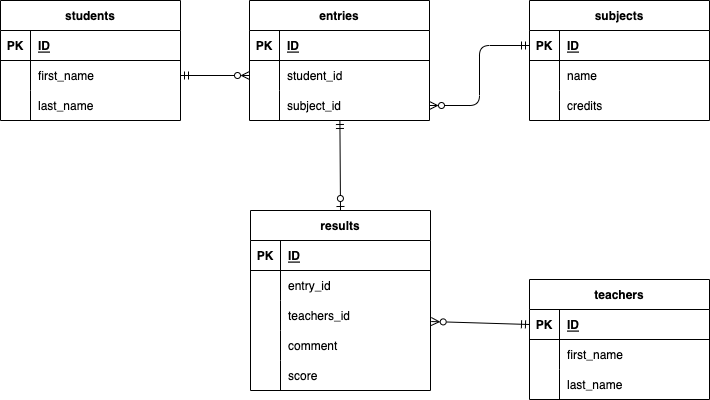

The diagram above was exported from draw.io. Its source (the exported page's mxGraphModel, read from the mxfile embedded in the PNG):
<mxGraphModel dx="-188" dy="307" grid="1" gridSize="10" guides="1" tooltips="1" connect="1" arrows="1" fold="1" page="1" pageScale="1" pageWidth="827" pageHeight="1169" math="0" shadow="0">
  <root>
    <mxCell id="0" />
    <mxCell id="1" parent="0" />
    <mxCell id="282" value="students" style="shape=table;startSize=30;container=1;collapsible=1;childLayout=tableLayout;fixedRows=1;rowLines=0;fontStyle=1;align=center;resizeLast=1;shadow=0;" parent="1" vertex="1">
      <mxGeometry x="1070" y="550" width="180" height="120" as="geometry">
        <mxRectangle x="1220" y="560" width="90" height="30" as="alternateBounds" />
      </mxGeometry>
    </mxCell>
    <mxCell id="283" value="" style="shape=tableRow;horizontal=0;startSize=0;swimlaneHead=0;swimlaneBody=0;fillColor=none;collapsible=0;dropTarget=0;points=[[0,0.5],[1,0.5]];portConstraint=eastwest;top=0;left=0;right=0;bottom=1;shadow=0;" parent="282" vertex="1">
      <mxGeometry y="30" width="180" height="30" as="geometry" />
    </mxCell>
    <mxCell id="284" value="PK" style="shape=partialRectangle;connectable=0;fillColor=none;top=0;left=0;bottom=0;right=0;fontStyle=1;overflow=hidden;shadow=0;" parent="283" vertex="1">
      <mxGeometry width="30" height="30" as="geometry">
        <mxRectangle width="30" height="30" as="alternateBounds" />
      </mxGeometry>
    </mxCell>
    <mxCell id="285" value="ID" style="shape=partialRectangle;connectable=0;fillColor=none;top=0;left=0;bottom=0;right=0;align=left;spacingLeft=6;fontStyle=5;overflow=hidden;shadow=0;" parent="283" vertex="1">
      <mxGeometry x="30" width="150" height="30" as="geometry">
        <mxRectangle width="150" height="30" as="alternateBounds" />
      </mxGeometry>
    </mxCell>
    <mxCell id="286" value="" style="shape=tableRow;horizontal=0;startSize=0;swimlaneHead=0;swimlaneBody=0;fillColor=none;collapsible=0;dropTarget=0;points=[[0,0.5],[1,0.5]];portConstraint=eastwest;top=0;left=0;right=0;bottom=0;shadow=0;" parent="282" vertex="1">
      <mxGeometry y="60" width="180" height="30" as="geometry" />
    </mxCell>
    <mxCell id="287" value="" style="shape=partialRectangle;connectable=0;fillColor=none;top=0;left=0;bottom=0;right=0;editable=1;overflow=hidden;shadow=0;" parent="286" vertex="1">
      <mxGeometry width="30" height="30" as="geometry">
        <mxRectangle width="30" height="30" as="alternateBounds" />
      </mxGeometry>
    </mxCell>
    <mxCell id="288" value="first_name" style="shape=partialRectangle;connectable=0;fillColor=none;top=0;left=0;bottom=0;right=0;align=left;spacingLeft=6;overflow=hidden;shadow=0;" parent="286" vertex="1">
      <mxGeometry x="30" width="150" height="30" as="geometry">
        <mxRectangle width="150" height="30" as="alternateBounds" />
      </mxGeometry>
    </mxCell>
    <mxCell id="289" value="" style="shape=tableRow;horizontal=0;startSize=0;swimlaneHead=0;swimlaneBody=0;fillColor=none;collapsible=0;dropTarget=0;points=[[0,0.5],[1,0.5]];portConstraint=eastwest;top=0;left=0;right=0;bottom=0;shadow=0;" parent="282" vertex="1">
      <mxGeometry y="90" width="180" height="30" as="geometry" />
    </mxCell>
    <mxCell id="290" value="" style="shape=partialRectangle;connectable=0;fillColor=none;top=0;left=0;bottom=0;right=0;editable=1;overflow=hidden;shadow=0;" parent="289" vertex="1">
      <mxGeometry width="30" height="30" as="geometry">
        <mxRectangle width="30" height="30" as="alternateBounds" />
      </mxGeometry>
    </mxCell>
    <mxCell id="291" value="last_name" style="shape=partialRectangle;connectable=0;fillColor=none;top=0;left=0;bottom=0;right=0;align=left;spacingLeft=6;overflow=hidden;shadow=0;" parent="289" vertex="1">
      <mxGeometry x="30" width="150" height="30" as="geometry">
        <mxRectangle width="150" height="30" as="alternateBounds" />
      </mxGeometry>
    </mxCell>
    <mxCell id="295" value="teachers" style="shape=table;startSize=30;container=1;collapsible=1;childLayout=tableLayout;fixedRows=1;rowLines=0;fontStyle=1;align=center;resizeLast=1;shadow=0;" parent="1" vertex="1">
      <mxGeometry x="1599" y="829" width="180" height="120" as="geometry" />
    </mxCell>
    <mxCell id="296" value="" style="shape=tableRow;horizontal=0;startSize=0;swimlaneHead=0;swimlaneBody=0;fillColor=none;collapsible=0;dropTarget=0;points=[[0,0.5],[1,0.5]];portConstraint=eastwest;top=0;left=0;right=0;bottom=1;shadow=0;" parent="295" vertex="1">
      <mxGeometry y="30" width="180" height="30" as="geometry" />
    </mxCell>
    <mxCell id="297" value="PK" style="shape=partialRectangle;connectable=0;fillColor=none;top=0;left=0;bottom=0;right=0;fontStyle=1;overflow=hidden;shadow=0;" parent="296" vertex="1">
      <mxGeometry width="30" height="30" as="geometry">
        <mxRectangle width="30" height="30" as="alternateBounds" />
      </mxGeometry>
    </mxCell>
    <mxCell id="298" value="ID" style="shape=partialRectangle;connectable=0;fillColor=none;top=0;left=0;bottom=0;right=0;align=left;spacingLeft=6;fontStyle=5;overflow=hidden;shadow=0;" parent="296" vertex="1">
      <mxGeometry x="30" width="150" height="30" as="geometry">
        <mxRectangle width="150" height="30" as="alternateBounds" />
      </mxGeometry>
    </mxCell>
    <mxCell id="299" value="" style="shape=tableRow;horizontal=0;startSize=0;swimlaneHead=0;swimlaneBody=0;fillColor=none;collapsible=0;dropTarget=0;points=[[0,0.5],[1,0.5]];portConstraint=eastwest;top=0;left=0;right=0;bottom=0;shadow=0;" parent="295" vertex="1">
      <mxGeometry y="60" width="180" height="30" as="geometry" />
    </mxCell>
    <mxCell id="300" value="" style="shape=partialRectangle;connectable=0;fillColor=none;top=0;left=0;bottom=0;right=0;editable=1;overflow=hidden;shadow=0;" parent="299" vertex="1">
      <mxGeometry width="30" height="30" as="geometry">
        <mxRectangle width="30" height="30" as="alternateBounds" />
      </mxGeometry>
    </mxCell>
    <mxCell id="301" value="first_name" style="shape=partialRectangle;connectable=0;fillColor=none;top=0;left=0;bottom=0;right=0;align=left;spacingLeft=6;overflow=hidden;shadow=0;" parent="299" vertex="1">
      <mxGeometry x="30" width="150" height="30" as="geometry">
        <mxRectangle width="150" height="30" as="alternateBounds" />
      </mxGeometry>
    </mxCell>
    <mxCell id="418" style="shape=tableRow;horizontal=0;startSize=0;swimlaneHead=0;swimlaneBody=0;fillColor=none;collapsible=0;dropTarget=0;points=[[0,0.5],[1,0.5]];portConstraint=eastwest;top=0;left=0;right=0;bottom=0;shadow=0;" vertex="1" parent="295">
      <mxGeometry y="90" width="180" height="30" as="geometry" />
    </mxCell>
    <mxCell id="419" style="shape=partialRectangle;connectable=0;fillColor=none;top=0;left=0;bottom=0;right=0;editable=1;overflow=hidden;shadow=0;" vertex="1" parent="418">
      <mxGeometry width="30" height="30" as="geometry">
        <mxRectangle width="30" height="30" as="alternateBounds" />
      </mxGeometry>
    </mxCell>
    <mxCell id="420" value="last_name" style="shape=partialRectangle;connectable=0;fillColor=none;top=0;left=0;bottom=0;right=0;align=left;spacingLeft=6;overflow=hidden;shadow=0;" vertex="1" parent="418">
      <mxGeometry x="30" width="150" height="30" as="geometry">
        <mxRectangle width="150" height="30" as="alternateBounds" />
      </mxGeometry>
    </mxCell>
    <mxCell id="350" value="" style="rounded=1;html=1;startArrow=ERmandOne;startFill=0;endArrow=ERzeroToMany;endFill=0;sourcePerimeterSpacing=0;entryX=1.004;entryY=0.701;entryDx=0;entryDy=0;entryPerimeter=0;" parent="1" target="401" edge="1">
      <mxGeometry relative="1" as="geometry">
        <mxPoint x="1939" y="470" as="targetPoint" />
        <mxPoint x="1599" y="874" as="sourcePoint" />
      </mxGeometry>
    </mxCell>
    <mxCell id="337" value="results" style="shape=table;startSize=30;container=1;collapsible=1;childLayout=tableLayout;fixedRows=1;rowLines=0;fontStyle=1;align=center;resizeLast=1;shadow=0;" parent="1" vertex="1">
      <mxGeometry x="1320" y="760" width="180" height="180" as="geometry" />
    </mxCell>
    <mxCell id="338" value="" style="shape=tableRow;horizontal=0;startSize=0;swimlaneHead=0;swimlaneBody=0;fillColor=none;collapsible=0;dropTarget=0;points=[[0,0.5],[1,0.5]];portConstraint=eastwest;top=0;left=0;right=0;bottom=1;shadow=0;" parent="337" vertex="1">
      <mxGeometry y="30" width="180" height="30" as="geometry" />
    </mxCell>
    <mxCell id="339" value="PK" style="shape=partialRectangle;connectable=0;fillColor=none;top=0;left=0;bottom=0;right=0;fontStyle=1;overflow=hidden;shadow=0;" parent="338" vertex="1">
      <mxGeometry width="30" height="30" as="geometry">
        <mxRectangle width="30" height="30" as="alternateBounds" />
      </mxGeometry>
    </mxCell>
    <mxCell id="340" value="ID" style="shape=partialRectangle;connectable=0;fillColor=none;top=0;left=0;bottom=0;right=0;align=left;spacingLeft=6;fontStyle=5;overflow=hidden;shadow=0;" parent="338" vertex="1">
      <mxGeometry x="30" width="150" height="30" as="geometry">
        <mxRectangle width="150" height="30" as="alternateBounds" />
      </mxGeometry>
    </mxCell>
    <mxCell id="362" style="shape=tableRow;horizontal=0;startSize=0;swimlaneHead=0;swimlaneBody=0;fillColor=none;collapsible=0;dropTarget=0;points=[[0,0.5],[1,0.5]];portConstraint=eastwest;top=0;left=0;right=0;bottom=0;shadow=0;" parent="337" vertex="1">
      <mxGeometry y="60" width="180" height="30" as="geometry" />
    </mxCell>
    <mxCell id="363" style="shape=partialRectangle;connectable=0;fillColor=none;top=0;left=0;bottom=0;right=0;editable=1;overflow=hidden;shadow=0;" parent="362" vertex="1">
      <mxGeometry width="30" height="30" as="geometry">
        <mxRectangle width="30" height="30" as="alternateBounds" />
      </mxGeometry>
    </mxCell>
    <mxCell id="364" value="entry_id" style="shape=partialRectangle;connectable=0;fillColor=none;top=0;left=0;bottom=0;right=0;align=left;spacingLeft=6;overflow=hidden;shadow=0;" parent="362" vertex="1">
      <mxGeometry x="30" width="150" height="30" as="geometry">
        <mxRectangle width="150" height="30" as="alternateBounds" />
      </mxGeometry>
    </mxCell>
    <mxCell id="401" style="shape=tableRow;horizontal=0;startSize=0;swimlaneHead=0;swimlaneBody=0;fillColor=none;collapsible=0;dropTarget=0;points=[[0,0.5],[1,0.5]];portConstraint=eastwest;top=0;left=0;right=0;bottom=0;shadow=0;" parent="337" vertex="1">
      <mxGeometry y="90" width="180" height="30" as="geometry" />
    </mxCell>
    <mxCell id="402" style="shape=partialRectangle;connectable=0;fillColor=none;top=0;left=0;bottom=0;right=0;editable=1;overflow=hidden;shadow=0;" parent="401" vertex="1">
      <mxGeometry width="30" height="30" as="geometry">
        <mxRectangle width="30" height="30" as="alternateBounds" />
      </mxGeometry>
    </mxCell>
    <mxCell id="403" value="teachers_id" style="shape=partialRectangle;connectable=0;fillColor=none;top=0;left=0;bottom=0;right=0;align=left;spacingLeft=6;overflow=hidden;shadow=0;" parent="401" vertex="1">
      <mxGeometry x="30" width="150" height="30" as="geometry">
        <mxRectangle width="150" height="30" as="alternateBounds" />
      </mxGeometry>
    </mxCell>
    <mxCell id="302" value="" style="shape=tableRow;horizontal=0;startSize=0;swimlaneHead=0;swimlaneBody=0;fillColor=none;collapsible=0;dropTarget=0;points=[[0,0.5],[1,0.5]];portConstraint=eastwest;top=0;left=0;right=0;bottom=0;shadow=0;" parent="337" vertex="1">
      <mxGeometry y="120" width="180" height="30" as="geometry" />
    </mxCell>
    <mxCell id="303" value="" style="shape=partialRectangle;connectable=0;fillColor=none;top=0;left=0;bottom=0;right=0;editable=1;overflow=hidden;shadow=0;" parent="302" vertex="1">
      <mxGeometry width="30" height="30" as="geometry">
        <mxRectangle width="30" height="30" as="alternateBounds" />
      </mxGeometry>
    </mxCell>
    <mxCell id="304" value="comment" style="shape=partialRectangle;connectable=0;fillColor=none;top=0;left=0;bottom=0;right=0;align=left;spacingLeft=6;overflow=hidden;shadow=0;" parent="302" vertex="1">
      <mxGeometry x="30" width="150" height="30" as="geometry">
        <mxRectangle width="150" height="30" as="alternateBounds" />
      </mxGeometry>
    </mxCell>
    <mxCell id="344" value="" style="shape=tableRow;horizontal=0;startSize=0;swimlaneHead=0;swimlaneBody=0;fillColor=none;collapsible=0;dropTarget=0;points=[[0,0.5],[1,0.5]];portConstraint=eastwest;top=0;left=0;right=0;bottom=0;shadow=0;" parent="337" vertex="1">
      <mxGeometry y="150" width="180" height="30" as="geometry" />
    </mxCell>
    <mxCell id="345" value="" style="shape=partialRectangle;connectable=0;fillColor=none;top=0;left=0;bottom=0;right=0;editable=1;overflow=hidden;shadow=0;" parent="344" vertex="1">
      <mxGeometry width="30" height="30" as="geometry">
        <mxRectangle width="30" height="30" as="alternateBounds" />
      </mxGeometry>
    </mxCell>
    <mxCell id="346" value="score" style="shape=partialRectangle;connectable=0;fillColor=none;top=0;left=0;bottom=0;right=0;align=left;spacingLeft=6;overflow=hidden;shadow=0;" parent="344" vertex="1">
      <mxGeometry x="30" width="150" height="30" as="geometry">
        <mxRectangle width="150" height="30" as="alternateBounds" />
      </mxGeometry>
    </mxCell>
    <mxCell id="351" value="" style="edgeStyle=orthogonalEdgeStyle;rounded=1;html=1;startArrow=ERmandOne;startFill=0;endArrow=ERzeroToMany;endFill=0;sourcePerimeterSpacing=0;entryX=0;entryY=0.5;entryDx=0;entryDy=0;exitX=1;exitY=0.5;exitDx=0;exitDy=0;" parent="1" source="286" target="391" edge="1">
      <mxGeometry relative="1" as="geometry">
        <mxPoint x="1400" y="635.0476190476188" as="sourcePoint" />
        <mxPoint x="1820" y="665.0476190476188" as="targetPoint" />
      </mxGeometry>
    </mxCell>
    <mxCell id="309" value="subjects" style="shape=table;startSize=30;container=1;collapsible=1;childLayout=tableLayout;fixedRows=1;rowLines=0;fontStyle=1;align=center;resizeLast=1;shadow=0;" parent="1" vertex="1">
      <mxGeometry x="1599" y="550" width="180" height="120" as="geometry" />
    </mxCell>
    <mxCell id="310" value="" style="shape=tableRow;horizontal=0;startSize=0;swimlaneHead=0;swimlaneBody=0;fillColor=none;collapsible=0;dropTarget=0;points=[[0,0.5],[1,0.5]];portConstraint=eastwest;top=0;left=0;right=0;bottom=1;shadow=0;" parent="309" vertex="1">
      <mxGeometry y="30" width="180" height="30" as="geometry" />
    </mxCell>
    <mxCell id="311" value="PK" style="shape=partialRectangle;connectable=0;fillColor=none;top=0;left=0;bottom=0;right=0;fontStyle=1;overflow=hidden;shadow=0;" parent="310" vertex="1">
      <mxGeometry width="30" height="30" as="geometry">
        <mxRectangle width="30" height="30" as="alternateBounds" />
      </mxGeometry>
    </mxCell>
    <mxCell id="312" value="ID" style="shape=partialRectangle;connectable=0;fillColor=none;top=0;left=0;bottom=0;right=0;align=left;spacingLeft=6;fontStyle=5;overflow=hidden;shadow=0;" parent="310" vertex="1">
      <mxGeometry x="30" width="150" height="30" as="geometry">
        <mxRectangle width="150" height="30" as="alternateBounds" />
      </mxGeometry>
    </mxCell>
    <mxCell id="313" value="" style="shape=tableRow;horizontal=0;startSize=0;swimlaneHead=0;swimlaneBody=0;fillColor=none;collapsible=0;dropTarget=0;points=[[0,0.5],[1,0.5]];portConstraint=eastwest;top=0;left=0;right=0;bottom=0;shadow=0;" parent="309" vertex="1">
      <mxGeometry y="60" width="180" height="30" as="geometry" />
    </mxCell>
    <mxCell id="314" value="" style="shape=partialRectangle;connectable=0;fillColor=none;top=0;left=0;bottom=0;right=0;editable=1;overflow=hidden;shadow=0;" parent="313" vertex="1">
      <mxGeometry width="30" height="30" as="geometry">
        <mxRectangle width="30" height="30" as="alternateBounds" />
      </mxGeometry>
    </mxCell>
    <mxCell id="315" value="name   " style="shape=partialRectangle;connectable=0;fillColor=none;top=0;left=0;bottom=0;right=0;align=left;spacingLeft=6;overflow=hidden;shadow=0;" parent="313" vertex="1">
      <mxGeometry x="30" width="150" height="30" as="geometry">
        <mxRectangle width="150" height="30" as="alternateBounds" />
      </mxGeometry>
    </mxCell>
    <mxCell id="316" value="" style="shape=tableRow;horizontal=0;startSize=0;swimlaneHead=0;swimlaneBody=0;fillColor=none;collapsible=0;dropTarget=0;points=[[0,0.5],[1,0.5]];portConstraint=eastwest;top=0;left=0;right=0;bottom=0;shadow=0;" parent="309" vertex="1">
      <mxGeometry y="90" width="180" height="30" as="geometry" />
    </mxCell>
    <mxCell id="317" value="" style="shape=partialRectangle;connectable=0;fillColor=none;top=0;left=0;bottom=0;right=0;editable=1;overflow=hidden;shadow=0;" parent="316" vertex="1">
      <mxGeometry width="30" height="30" as="geometry">
        <mxRectangle width="30" height="30" as="alternateBounds" />
      </mxGeometry>
    </mxCell>
    <mxCell id="318" value="credits" style="shape=partialRectangle;connectable=0;fillColor=none;top=0;left=0;bottom=0;right=0;align=left;spacingLeft=6;overflow=hidden;shadow=0;" parent="316" vertex="1">
      <mxGeometry x="30" width="150" height="30" as="geometry">
        <mxRectangle width="150" height="30" as="alternateBounds" />
      </mxGeometry>
    </mxCell>
    <mxCell id="417" value="" style="edgeStyle=none;html=1;startArrow=ERmandOne;startFill=0;endArrow=ERzeroToOne;endFill=0;entryX=0.5;entryY=0;entryDx=0;entryDy=0;" parent="1" source="387" target="337" edge="1">
      <mxGeometry relative="1" as="geometry">
        <mxPoint x="1410" y="770" as="targetPoint" />
      </mxGeometry>
    </mxCell>
    <mxCell id="387" value="entries" style="shape=table;startSize=30;container=1;collapsible=1;childLayout=tableLayout;fixedRows=1;rowLines=0;fontStyle=1;align=center;resizeLast=1;shadow=0;" parent="1" vertex="1">
      <mxGeometry x="1319" y="550" width="180" height="120" as="geometry" />
    </mxCell>
    <mxCell id="388" value="" style="shape=tableRow;horizontal=0;startSize=0;swimlaneHead=0;swimlaneBody=0;fillColor=none;collapsible=0;dropTarget=0;points=[[0,0.5],[1,0.5]];portConstraint=eastwest;top=0;left=0;right=0;bottom=1;shadow=0;" parent="387" vertex="1">
      <mxGeometry y="30" width="180" height="30" as="geometry" />
    </mxCell>
    <mxCell id="389" value="PK" style="shape=partialRectangle;connectable=0;fillColor=none;top=0;left=0;bottom=0;right=0;fontStyle=1;overflow=hidden;shadow=0;" parent="388" vertex="1">
      <mxGeometry width="30" height="30" as="geometry">
        <mxRectangle width="30" height="30" as="alternateBounds" />
      </mxGeometry>
    </mxCell>
    <mxCell id="390" value="ID" style="shape=partialRectangle;connectable=0;fillColor=none;top=0;left=0;bottom=0;right=0;align=left;spacingLeft=6;fontStyle=5;overflow=hidden;shadow=0;" parent="388" vertex="1">
      <mxGeometry x="30" width="150" height="30" as="geometry">
        <mxRectangle width="150" height="30" as="alternateBounds" />
      </mxGeometry>
    </mxCell>
    <mxCell id="391" value="" style="shape=tableRow;horizontal=0;startSize=0;swimlaneHead=0;swimlaneBody=0;fillColor=none;collapsible=0;dropTarget=0;points=[[0,0.5],[1,0.5]];portConstraint=eastwest;top=0;left=0;right=0;bottom=0;shadow=0;" parent="387" vertex="1">
      <mxGeometry y="60" width="180" height="30" as="geometry" />
    </mxCell>
    <mxCell id="392" value="" style="shape=partialRectangle;connectable=0;fillColor=none;top=0;left=0;bottom=0;right=0;editable=1;overflow=hidden;shadow=0;" parent="391" vertex="1">
      <mxGeometry width="30" height="30" as="geometry">
        <mxRectangle width="30" height="30" as="alternateBounds" />
      </mxGeometry>
    </mxCell>
    <mxCell id="393" value="student_id" style="shape=partialRectangle;connectable=0;fillColor=none;top=0;left=0;bottom=0;right=0;align=left;spacingLeft=6;overflow=hidden;shadow=0;" parent="391" vertex="1">
      <mxGeometry x="30" width="150" height="30" as="geometry">
        <mxRectangle width="150" height="30" as="alternateBounds" />
      </mxGeometry>
    </mxCell>
    <mxCell id="394" value="" style="shape=tableRow;horizontal=0;startSize=0;swimlaneHead=0;swimlaneBody=0;fillColor=none;collapsible=0;dropTarget=0;points=[[0,0.5],[1,0.5]];portConstraint=eastwest;top=0;left=0;right=0;bottom=0;shadow=0;" parent="387" vertex="1">
      <mxGeometry y="90" width="180" height="30" as="geometry" />
    </mxCell>
    <mxCell id="395" value="" style="shape=partialRectangle;connectable=0;fillColor=none;top=0;left=0;bottom=0;right=0;editable=1;overflow=hidden;shadow=0;" parent="394" vertex="1">
      <mxGeometry width="30" height="30" as="geometry">
        <mxRectangle width="30" height="30" as="alternateBounds" />
      </mxGeometry>
    </mxCell>
    <mxCell id="396" value="subject_id" style="shape=partialRectangle;connectable=0;fillColor=none;top=0;left=0;bottom=0;right=0;align=left;spacingLeft=6;overflow=hidden;shadow=0;" parent="394" vertex="1">
      <mxGeometry x="30" width="150" height="30" as="geometry">
        <mxRectangle width="150" height="30" as="alternateBounds" />
      </mxGeometry>
    </mxCell>
    <mxCell id="400" value="" style="fontSize=12;html=1;endArrow=ERzeroToMany;startArrow=ERmandOne;rounded=1;sourcePerimeterSpacing=0;entryX=1;entryY=0.5;entryDx=0;entryDy=0;exitX=0;exitY=0.5;exitDx=0;exitDy=0;endFill=0;startFill=0;edgeStyle=orthogonalEdgeStyle;" parent="1" source="310" target="394" edge="1">
      <mxGeometry width="100" height="100" relative="1" as="geometry">
        <mxPoint x="1600" y="680" as="sourcePoint" />
        <mxPoint x="1700" y="580" as="targetPoint" />
      </mxGeometry>
    </mxCell>
  </root>
</mxGraphModel>